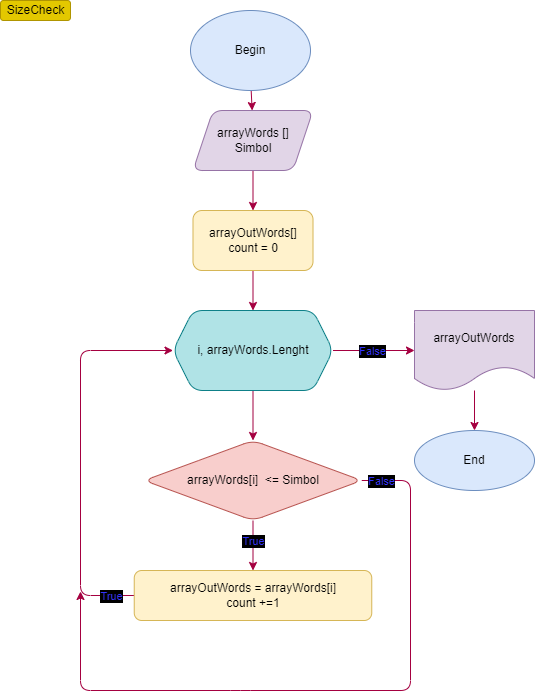

The diagram above was exported from draw.io. Its source (the exported page's mxGraphModel, read from the mxfile embedded in the PNG):
<mxGraphModel dx="1152" dy="566" grid="1" gridSize="10" guides="1" tooltips="1" connect="1" arrows="1" fold="1" page="1" pageScale="1" pageWidth="827" pageHeight="1169" math="0" shadow="0">
  <root>
    <mxCell id="0" />
    <mxCell id="1" parent="0" />
    <mxCell id="32" value="" style="edgeStyle=none;rounded=1;html=1;fontColor=#FFFFFF;fillColor=#d80073;strokeColor=#A50040;" parent="1" source="2" target="25" edge="1">
      <mxGeometry relative="1" as="geometry" />
    </mxCell>
    <mxCell id="2" value="Begin" style="ellipse;whiteSpace=wrap;html=1;fillColor=#dae8fc;strokeColor=#6c8ebf;rounded=1;" parent="1" vertex="1">
      <mxGeometry x="190" y="10" width="120" height="80" as="geometry" />
    </mxCell>
    <mxCell id="8" value="" style="edgeStyle=none;html=1;fillColor=#d80073;strokeColor=#A50040;rounded=1;exitX=0.5;exitY=1;exitDx=0;exitDy=0;exitPerimeter=0;" parent="1" source="21" target="7" edge="1">
      <mxGeometry relative="1" as="geometry">
        <mxPoint x="262.5" y="340" as="sourcePoint" />
      </mxGeometry>
    </mxCell>
    <mxCell id="17" value="" style="edgeStyle=none;html=1;fillColor=#d80073;strokeColor=#A50040;rounded=1;exitX=1;exitY=0.5;exitDx=0;exitDy=0;" parent="1" source="21" target="16" edge="1">
      <mxGeometry relative="1" as="geometry">
        <mxPoint x="351.25" y="300" as="sourcePoint" />
      </mxGeometry>
    </mxCell>
    <mxCell id="10" value="" style="edgeStyle=none;html=1;fillColor=#d80073;strokeColor=#A50040;rounded=1;" parent="1" source="7" target="9" edge="1">
      <mxGeometry relative="1" as="geometry" />
    </mxCell>
    <mxCell id="37" style="edgeStyle=none;rounded=1;html=1;fontColor=#FFFFFF;fillColor=#d80073;strokeColor=#A50040;" parent="1" source="7" edge="1">
      <mxGeometry relative="1" as="geometry">
        <mxPoint x="80" y="591" as="targetPoint" />
        <Array as="points">
          <mxPoint x="410" y="480" />
          <mxPoint x="410" y="690" />
          <mxPoint x="240" y="690" />
          <mxPoint x="80" y="690" />
        </Array>
      </mxGeometry>
    </mxCell>
    <mxCell id="44" value="False" style="edgeLabel;html=1;align=center;verticalAlign=middle;resizable=0;points=[];fontColor=#3333FF;labelBorderColor=none;labelBackgroundColor=#000000;" parent="37" vertex="1" connectable="0">
      <mxGeometry x="-0.6396" y="1" relative="1" as="geometry">
        <mxPoint x="-31" y="-75" as="offset" />
      </mxGeometry>
    </mxCell>
    <mxCell id="7" value="arrayWords[i]&amp;nbsp; &amp;lt;= Simbol" style="rhombus;whiteSpace=wrap;html=1;rounded=1;fillColor=#f8cecc;strokeColor=#b85450;" parent="1" vertex="1">
      <mxGeometry x="143.75" y="440" width="217.5" height="80" as="geometry" />
    </mxCell>
    <mxCell id="24" style="edgeStyle=none;rounded=1;html=1;entryX=0;entryY=0.5;entryDx=0;entryDy=0;fontColor=#FFFFFF;fillColor=#d80073;strokeColor=#A50040;" parent="1" source="9" target="21" edge="1">
      <mxGeometry relative="1" as="geometry">
        <Array as="points">
          <mxPoint x="80" y="595" />
          <mxPoint x="80" y="350" />
        </Array>
      </mxGeometry>
    </mxCell>
    <mxCell id="9" value="arrayOutWords&amp;nbsp;= arrayWords[i]&lt;br&gt;count +=1" style="whiteSpace=wrap;html=1;rounded=1;fillColor=#fff2cc;strokeColor=#d6b656;" parent="1" vertex="1">
      <mxGeometry x="133.75" y="570" width="237.5" height="50" as="geometry" />
    </mxCell>
    <mxCell id="19" value="" style="edgeStyle=none;html=1;fillColor=#d80073;strokeColor=#A50040;rounded=1;" parent="1" source="16" target="18" edge="1">
      <mxGeometry relative="1" as="geometry" />
    </mxCell>
    <mxCell id="16" value="arrayOutWords" style="shape=document;whiteSpace=wrap;html=1;boundedLbl=1;rounded=1;fillColor=#e1d5e7;strokeColor=#9673a6;" parent="1" vertex="1">
      <mxGeometry x="414" y="310" width="120" height="80" as="geometry" />
    </mxCell>
    <mxCell id="18" value="End" style="ellipse;whiteSpace=wrap;html=1;rounded=1;fillColor=#dae8fc;strokeColor=#6c8ebf;" parent="1" vertex="1">
      <mxGeometry x="414" y="430" width="120" height="60" as="geometry" />
    </mxCell>
    <mxCell id="20" value="SizeCheck" style="text;html=1;align=center;verticalAlign=middle;resizable=0;points=[];autosize=1;strokeColor=#B09500;fillColor=#e3c800;rounded=1;fontColor=#000000;" parent="1" vertex="1">
      <mxGeometry width="70" height="20" as="geometry" />
    </mxCell>
    <mxCell id="21" value="i, arrayWords.Lenght" style="shape=hexagon;perimeter=hexagonPerimeter2;whiteSpace=wrap;html=1;fixedSize=1;rounded=1;fillColor=#b0e3e6;strokeColor=#0e8088;" parent="1" vertex="1">
      <mxGeometry x="172.5" y="310" width="160" height="80" as="geometry" />
    </mxCell>
    <mxCell id="34" value="" style="edgeStyle=none;rounded=1;html=1;fontColor=#FFFFFF;fillColor=#d80073;strokeColor=#A50040;" parent="1" source="25" target="33" edge="1">
      <mxGeometry relative="1" as="geometry" />
    </mxCell>
    <mxCell id="25" value="arrayWords []&lt;br&gt;Simbol" style="shape=parallelogram;perimeter=parallelogramPerimeter;whiteSpace=wrap;html=1;fixedSize=1;fillColor=#e1d5e7;strokeColor=#9673a6;rounded=1;" parent="1" vertex="1">
      <mxGeometry x="192.5" y="110" width="120" height="60" as="geometry" />
    </mxCell>
    <mxCell id="35" value="" style="edgeStyle=none;rounded=1;html=1;fontColor=#FFFFFF;fillColor=#d80073;strokeColor=#A50040;" parent="1" source="33" target="21" edge="1">
      <mxGeometry relative="1" as="geometry" />
    </mxCell>
    <mxCell id="33" value="&lt;span&gt;arrayOutWords[]&lt;br&gt;count = 0&lt;br&gt;&lt;/span&gt;" style="whiteSpace=wrap;html=1;fillColor=#fff2cc;strokeColor=#d6b656;rounded=1;" parent="1" vertex="1">
      <mxGeometry x="192.5" y="210" width="120" height="60" as="geometry" />
    </mxCell>
    <mxCell id="47" value="False" style="edgeLabel;html=1;align=center;verticalAlign=middle;resizable=0;points=[];fontColor=#3333FF;labelBorderColor=none;labelBackgroundColor=#000000;" parent="1" vertex="1" connectable="0">
      <mxGeometry x="371.25" y="350" as="geometry" />
    </mxCell>
    <mxCell id="48" value="True" style="edgeLabel;html=1;align=center;verticalAlign=middle;resizable=0;points=[];fontColor=#3333FF;labelBackgroundColor=#000000;" parent="1" vertex="1" connectable="0">
      <mxGeometry x="252.5" y="540.0014285714285" as="geometry" />
    </mxCell>
    <mxCell id="49" value="True" style="edgeLabel;html=1;align=center;verticalAlign=middle;resizable=0;points=[];fontColor=#3333FF;labelBackgroundColor=#000000;" parent="1" vertex="1" connectable="0">
      <mxGeometry x="110" y="595.0014285714285" as="geometry" />
    </mxCell>
  </root>
</mxGraphModel>